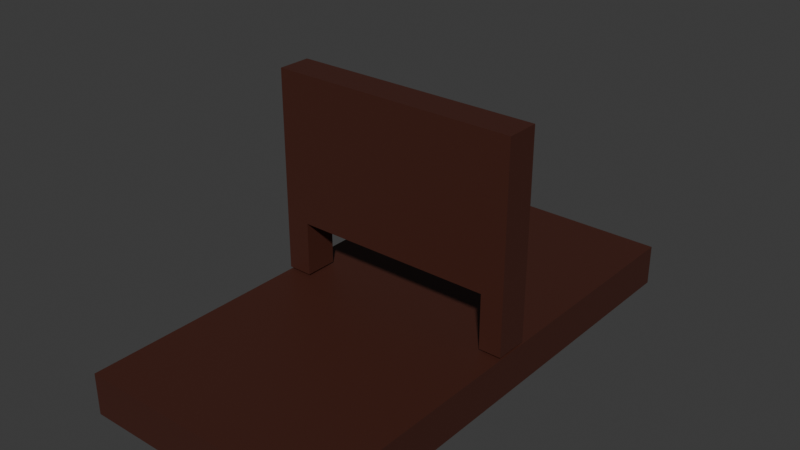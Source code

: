 # Source: sign.blend  (saved by Blender 4.3.34; exported with 4.5.12 LTS)
import bpy
from mathutils import Matrix  # noqa: F401  (used for matrix-valued properties, if any)

bpy.ops.wm.read_factory_settings(use_empty=True)
scene = bpy.context.scene
scene.name = 'Scene'

# ---- collections
col_collection = bpy.data.collections.new('Collection'); scene.collection.children.link(col_collection)

# ---- materials (node trees are filled in below, after node groups)
mat_material = bpy.data.materials.new('Material')
mat_material.alpha_threshold = 0.0
mat_material.roughness = 0.5
mat_material.line_color = (0.0, 0.0, 0.0, 1.0)

# ---- material node trees
mat_material.use_nodes = True; mat_material.node_tree.nodes.clear()
_N = mat_material.node_tree.nodes; _L = mat_material.node_tree.links
n0 = _N.new('ShaderNodeOutputMaterial'); n0.name = 'Material Output'; n0.location = (300, 300)
n1 = _N.new('ShaderNodeBsdfPrincipled'); n1.name = 'Principled BSDF'; n1.location = (10, 300)
n1.inputs[0].default_value = (0.06024, 0.01735, 0.01109, 1.0)
n1.inputs[3].default_value = 1.45
_L.new(n1.outputs[0], n0.inputs[0])
n0.is_active_output = True

# ---- world
world_world = bpy.data.worlds.new('World'); scene.world = world_world
world_world.use_nodes = True; world_world.node_tree.nodes.clear()
_N = world_world.node_tree.nodes; _L = world_world.node_tree.links
n0 = _N.new('ShaderNodeOutputWorld'); n0.name = 'World Output'; n0.location = (300, 300)
n1 = _N.new('ShaderNodeBackground'); n1.name = 'Background'; n1.location = (10, 300)
n1.inputs[0].default_value = (0.05088, 0.05088, 0.05088, 1.0)
_L.new(n1.outputs[0], n0.inputs[0])
n0.is_active_output = True
world_world.color = (0.05088, 0.05088, 0.05088)
world_world.sun_shadow_jitter_overblur = 0.0

# ---- meshes
me_cube = bpy.data.meshes.new('Cube')
me_cube.from_pydata([(1.0, 1.0, 1.0), (1.0, 1.0, -1.0), (1.0, -1.0, 1.0), (1.0, -1.0, -1.0), (-1.0, 1.0, 1.0), (-1.0, 1.0, -1.0), (-1.0, -1.0, 1.0), (-1.0, -1.0, -1.0)], [], [(0, 4, 6, 2), (3, 2, 6, 7), (7, 6, 4, 5), (5, 1, 3, 7), (1, 0, 2, 3), (5, 4, 0, 1)])
_uv = me_cube.uv_layers.new(name='UVMap')
_uv.uv.foreach_set('vector', [0.625, 0.5, 0.875, 0.5, 0.875, 0.75, 0.625, 0.75, 0.375, 0.75, 0.625, 0.75, 0.625, 1.0, 0.375, 1.0, 0.375, 0.0, 0.625, 0.0, 0.625, 0.25, 0.375, 0.25, 0.125, 0.5, 0.375, 0.5, 0.375, 0.75, 0.125, 0.75, 0.375, 0.5, 0.625, 0.5, 0.625, 0.75, 0.375, 0.75, 0.375, 0.25, 0.625, 0.25, 0.625, 0.5, 0.375, 0.5])
me_cube.materials.append(mat_material)
me_cube.use_mirror_vertex_groups = False
me_cube.update()
me_cube_001 = bpy.data.meshes.new('Cube.001')
me_cube_001.from_pydata([(-1.0, -1.0, -1.0), (-1.0, -1.0, 1.0), (-1.0, 1.0, -1.0), (-1.0, 1.0, 1.0), (1.0, -1.0, -1.0), (1.0, -1.0, 1.0), (1.0, 1.0, -1.0), (1.0, 1.0, 1.0), (-1.0, -0.4613, -1.0), (-1.0, -0.4613, 1.0), (1.0, -0.4613, -1.0), (1.0, -0.4613, 1.0), (-0.8, 1.0, -1.0), (-0.8, 1.0, 1.0), (-0.8, -1.0, -1.0), (-0.8, -1.0, 1.0), (-0.8, -0.4613, 1.0), (-0.8, -0.4613, -1.0), (0.82, 1.0, 1.0), (0.82, -1.0, -1.0), (0.82, -0.4613, 1.0), (0.82, 1.0, -1.0), (0.82, -1.0, 1.0), (0.82, -0.4613, -1.0)], [], [(8, 9, 3, 2), (21, 18, 7, 6), (10, 11, 5, 4), (14, 15, 1, 0), (23, 10, 4, 19), (16, 9, 1, 15), (13, 3, 9, 16), (21, 6, 10, 23), (6, 7, 11, 10), (0, 1, 9, 8), (2, 12, 17, 8), (18, 13, 16, 20), (23, 19, 22, 20), (8, 17, 14, 0), (15, 14, 17, 16), (2, 3, 13, 12), (4, 5, 22, 19), (11, 20, 22, 5), (7, 18, 20, 11), (12, 21, 23, 17), (23, 20, 16, 17), (12, 13, 18, 21)])
_uv = me_cube_001.uv_layers.new(name='UVMap')
_uv.uv.foreach_set('vector', [0.375, 0.06734, 0.625, 0.06734, 0.625, 0.25, 0.375, 0.25, 0.375, 0.4775, 0.625, 0.4775, 0.625, 0.5, 0.375, 0.5, 0.375, 0.6827, 0.625, 0.6827, 0.625, 0.75, 0.375, 0.75, 0.375, 0.975, 0.625, 0.975, 0.625, 1.0, 0.375, 1.0, 0.3525, 0.6827, 0.375, 0.6827, 0.375, 0.75, 0.3525, 0.75, 0.85, 0.6827, 0.875, 0.6827, 0.875, 0.75, 0.85, 0.75, 0.85, 0.5, 0.875, 0.5, 0.875, 0.6827, 0.85, 0.6827, 0.3525, 0.5, 0.375, 0.5, 0.375, 0.6827, 0.3525, 0.6827, 0.375, 0.5, 0.625, 0.5, 0.625, 0.6827, 0.375, 0.6827, 0.375, 0.0, 0.625, 0.0, 0.625, 0.06734, 0.375, 0.06734, 0.125, 0.5, 0.15, 0.5, 0.15, 0.6827, 0.125, 0.6827, 0.6475, 0.5, 0.85, 0.5, 0.85, 0.6827, 0.6475, 0.6827, 0.3525, 0.6827, 0.3525, 0.75, 0.625, 0.7725, 0.6475, 0.6827, 0.125, 0.6827, 0.15, 0.6827, 0.15, 0.75, 0.125, 0.75, 0.625, 0.975, 0.375, 0.975, 0.15, 0.6827, 0.85, 0.6827, 0.375, 0.25, 0.625, 0.25, 0.625, 0.275, 0.375, 0.275, 0.375, 0.75, 0.625, 0.75, 0.625, 0.7725, 0.375, 0.7725, 0.625, 0.6827, 0.6475, 0.6827, 0.6475, 0.75, 0.625, 0.75, 0.625, 0.5, 0.6475, 0.5, 0.6475, 0.6827, 0.625, 0.6827, 0.15, 0.5, 0.3525, 0.5, 0.3525, 0.6827, 0.15, 0.6827, 0.3525, 0.6827, 0.6475, 0.6827, 0.85, 0.6827, 0.15, 0.6827, 0.375, 0.275, 0.625, 0.275, 0.625, 0.4775, 0.375, 0.4775])
me_cube_001.materials.append(mat_material)
me_cube_001.update()

# ---- objects
ob_cube = bpy.data.objects.new('Cube', me_cube)
ob_cube_001 = bpy.data.objects.new('Cube.001', me_cube_001)

# ---- transforms, parenting, visibility, modifiers, constraints
ob_cube.location = (0.0, 0.0, 0.0)
ob_cube.rotation_euler = (1.571, -0.0, 0.0)
ob_cube.scale = (3.0, 0.5, 6.0)
ob_cube.lock_rotations_4d = False
ob_cube.empty_display_type = 'ARROWS'
ob_cube.lineart.crease_threshold = 0.0
ob_cube_001.location = (0.0, 0.0, 3.009)
ob_cube_001.rotation_euler = (1.571, 0.0, 0.0)
ob_cube_001.scale = (3.0, 2.45, 0.4025)

# ---- collection membership
col_collection.objects.link(ob_cube)
col_collection.objects.link(ob_cube_001)

# ---- scene / render settings (as saved in the file)
scene.frame_start = 1; scene.frame_end = 250; scene.frame_set(1)
scene.render.engine = 'BLENDER_EEVEE_NEXT'
bpy.context.view_layer.update()

# ---- added for rendering (the .blend has no active camera and no usable light): camera, sun
cam_auto = bpy.data.cameras.new('AutoCamera')
cam_auto.lens = 50.0
cam_auto.sensor_width = 36.0
cam_auto.clip_end = 1000.0
ob_auto_camera = bpy.data.objects.new('AutoCamera', cam_auto)
scene.collection.objects.link(ob_auto_camera)
ob_auto_camera.location = (13.5827, -16.2992, 13.3459)
ob_auto_camera.rotation_euler = (1.09748, -7.21219e-08, 0.694738)
scene.camera = ob_auto_camera
light_auto_sun = bpy.data.lights.new('AutoSun', 'SUN')
light_auto_sun.energy = 3.0
light_auto_sun.angle = 0.0523599
ob_auto_sun = bpy.data.objects.new('AutoSun', light_auto_sun)
scene.collection.objects.link(ob_auto_sun)
ob_auto_sun.rotation_euler = (0.872665, 0.174533, 0.523599)
bpy.context.view_layer.update()

